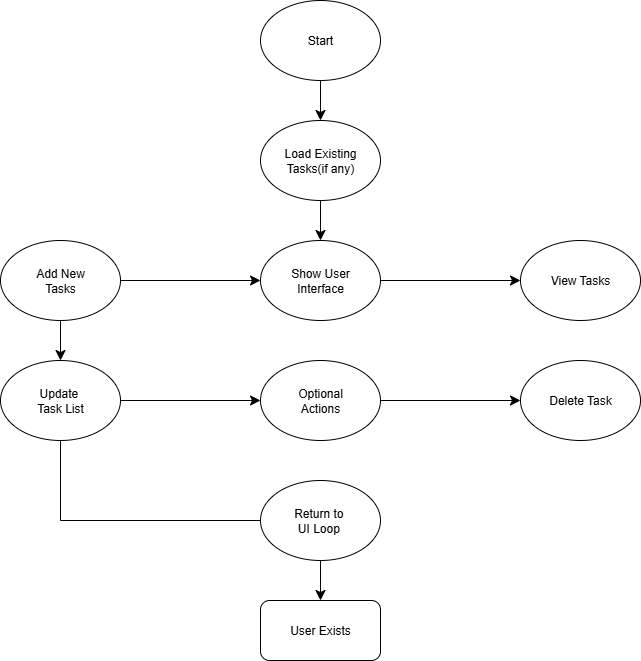

The diagram above was exported from draw.io. Its source (the exported page's mxGraphModel, read from the mxfile embedded in the PNG):
<mxGraphModel dx="1042" dy="614" grid="1" gridSize="10" guides="1" tooltips="1" connect="1" arrows="1" fold="1" page="1" pageScale="1" pageWidth="850" pageHeight="1100" math="0" shadow="0">
  <root>
    <mxCell id="0" />
    <mxCell id="1" parent="0" />
    <mxCell id="u_d6IY7X6tc1ZjsBMIU--1" value="View Tasks" style="ellipse;whiteSpace=wrap;html=1;" vertex="1" parent="1">
      <mxGeometry x="600" y="280" width="120" height="80" as="geometry" />
    </mxCell>
    <mxCell id="u_d6IY7X6tc1ZjsBMIU--13" value="" style="edgeStyle=none;curved=1;rounded=0;orthogonalLoop=1;jettySize=auto;html=1;fontSize=12;startSize=8;endSize=8;" edge="1" parent="1" source="u_d6IY7X6tc1ZjsBMIU--2" target="u_d6IY7X6tc1ZjsBMIU--7">
      <mxGeometry relative="1" as="geometry" />
    </mxCell>
    <mxCell id="u_d6IY7X6tc1ZjsBMIU--17" value="" style="edgeStyle=none;curved=1;rounded=0;orthogonalLoop=1;jettySize=auto;html=1;fontSize=12;startSize=8;endSize=8;" edge="1" parent="1" source="u_d6IY7X6tc1ZjsBMIU--2" target="u_d6IY7X6tc1ZjsBMIU--3">
      <mxGeometry relative="1" as="geometry" />
    </mxCell>
    <mxCell id="u_d6IY7X6tc1ZjsBMIU--2" value="Add New&lt;div&gt;Tasks&lt;/div&gt;" style="ellipse;whiteSpace=wrap;html=1;" vertex="1" parent="1">
      <mxGeometry x="80" y="280" width="120" height="80" as="geometry" />
    </mxCell>
    <mxCell id="u_d6IY7X6tc1ZjsBMIU--14" value="" style="edgeStyle=none;curved=1;rounded=0;orthogonalLoop=1;jettySize=auto;html=1;fontSize=12;startSize=8;endSize=8;" edge="1" parent="1" source="u_d6IY7X6tc1ZjsBMIU--3" target="u_d6IY7X6tc1ZjsBMIU--6">
      <mxGeometry relative="1" as="geometry" />
    </mxCell>
    <mxCell id="u_d6IY7X6tc1ZjsBMIU--3" value="Update&amp;nbsp;&lt;div&gt;Task List&lt;/div&gt;" style="ellipse;whiteSpace=wrap;html=1;" vertex="1" parent="1">
      <mxGeometry x="80" y="400" width="120" height="80" as="geometry" />
    </mxCell>
    <mxCell id="u_d6IY7X6tc1ZjsBMIU--4" value="Delete Task" style="ellipse;whiteSpace=wrap;html=1;" vertex="1" parent="1">
      <mxGeometry x="600" y="400" width="120" height="80" as="geometry" />
    </mxCell>
    <mxCell id="u_d6IY7X6tc1ZjsBMIU--19" value="" style="edgeStyle=none;curved=1;rounded=0;orthogonalLoop=1;jettySize=auto;html=1;fontSize=12;startSize=8;endSize=8;" edge="1" parent="1" source="u_d6IY7X6tc1ZjsBMIU--5" target="u_d6IY7X6tc1ZjsBMIU--10">
      <mxGeometry relative="1" as="geometry" />
    </mxCell>
    <mxCell id="u_d6IY7X6tc1ZjsBMIU--5" value="Return to&amp;nbsp;&lt;div&gt;UI Loop&amp;nbsp;&lt;/div&gt;" style="ellipse;whiteSpace=wrap;html=1;" vertex="1" parent="1">
      <mxGeometry x="340" y="520" width="120" height="80" as="geometry" />
    </mxCell>
    <mxCell id="u_d6IY7X6tc1ZjsBMIU--16" value="" style="edgeStyle=none;curved=1;rounded=0;orthogonalLoop=1;jettySize=auto;html=1;fontSize=12;startSize=8;endSize=8;" edge="1" parent="1" source="u_d6IY7X6tc1ZjsBMIU--6" target="u_d6IY7X6tc1ZjsBMIU--4">
      <mxGeometry relative="1" as="geometry" />
    </mxCell>
    <mxCell id="u_d6IY7X6tc1ZjsBMIU--6" value="Optional&lt;div&gt;Actions&lt;/div&gt;" style="ellipse;whiteSpace=wrap;html=1;" vertex="1" parent="1">
      <mxGeometry x="340" y="400" width="120" height="80" as="geometry" />
    </mxCell>
    <mxCell id="u_d6IY7X6tc1ZjsBMIU--15" value="" style="edgeStyle=none;curved=1;rounded=0;orthogonalLoop=1;jettySize=auto;html=1;fontSize=12;startSize=8;endSize=8;" edge="1" parent="1" source="u_d6IY7X6tc1ZjsBMIU--7" target="u_d6IY7X6tc1ZjsBMIU--1">
      <mxGeometry relative="1" as="geometry" />
    </mxCell>
    <mxCell id="u_d6IY7X6tc1ZjsBMIU--7" value="Show User&lt;div&gt;Interface&lt;/div&gt;" style="ellipse;whiteSpace=wrap;html=1;" vertex="1" parent="1">
      <mxGeometry x="340" y="280" width="120" height="80" as="geometry" />
    </mxCell>
    <mxCell id="u_d6IY7X6tc1ZjsBMIU--12" value="" style="edgeStyle=none;curved=1;rounded=0;orthogonalLoop=1;jettySize=auto;html=1;fontSize=12;startSize=8;endSize=8;" edge="1" parent="1" source="u_d6IY7X6tc1ZjsBMIU--8" target="u_d6IY7X6tc1ZjsBMIU--7">
      <mxGeometry relative="1" as="geometry" />
    </mxCell>
    <mxCell id="u_d6IY7X6tc1ZjsBMIU--8" value="Load Existing&lt;div&gt;Tasks(if any)&lt;/div&gt;" style="ellipse;whiteSpace=wrap;html=1;" vertex="1" parent="1">
      <mxGeometry x="340" y="160" width="120" height="80" as="geometry" />
    </mxCell>
    <mxCell id="u_d6IY7X6tc1ZjsBMIU--11" value="" style="edgeStyle=none;curved=1;rounded=0;orthogonalLoop=1;jettySize=auto;html=1;fontSize=12;startSize=8;endSize=8;" edge="1" parent="1" source="u_d6IY7X6tc1ZjsBMIU--9" target="u_d6IY7X6tc1ZjsBMIU--8">
      <mxGeometry relative="1" as="geometry" />
    </mxCell>
    <mxCell id="u_d6IY7X6tc1ZjsBMIU--9" value="Start" style="ellipse;whiteSpace=wrap;html=1;" vertex="1" parent="1">
      <mxGeometry x="340" y="40" width="120" height="80" as="geometry" />
    </mxCell>
    <mxCell id="u_d6IY7X6tc1ZjsBMIU--10" value="User Exists" style="rounded=1;whiteSpace=wrap;html=1;" vertex="1" parent="1">
      <mxGeometry x="340" y="640" width="120" height="60" as="geometry" />
    </mxCell>
    <mxCell id="u_d6IY7X6tc1ZjsBMIU--21" value="" style="endArrow=none;html=1;rounded=0;fontSize=12;startSize=8;endSize=8;curved=1;exitX=0.5;exitY=1;exitDx=0;exitDy=0;" edge="1" parent="1" source="u_d6IY7X6tc1ZjsBMIU--3">
      <mxGeometry width="50" height="50" relative="1" as="geometry">
        <mxPoint x="370" y="490" as="sourcePoint" />
        <mxPoint x="140" y="560" as="targetPoint" />
      </mxGeometry>
    </mxCell>
    <mxCell id="u_d6IY7X6tc1ZjsBMIU--23" value="" style="endArrow=none;html=1;rounded=0;fontSize=12;startSize=8;endSize=8;curved=1;exitX=0;exitY=0.5;exitDx=0;exitDy=0;" edge="1" parent="1" source="u_d6IY7X6tc1ZjsBMIU--5">
      <mxGeometry width="50" height="50" relative="1" as="geometry">
        <mxPoint x="370" y="490" as="sourcePoint" />
        <mxPoint x="140" y="560" as="targetPoint" />
      </mxGeometry>
    </mxCell>
  </root>
</mxGraphModel>